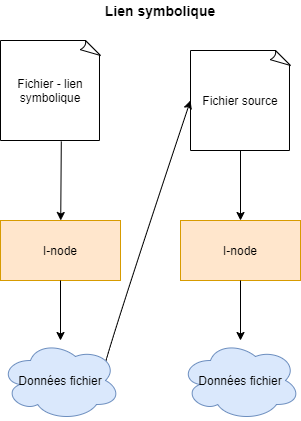

The diagram above was exported from draw.io. Its source (the exported page's mxGraphModel, read from the mxfile embedded in the PNG):
<mxGraphModel dx="1038" dy="607" grid="1" gridSize="10" guides="1" tooltips="1" connect="1" arrows="1" fold="1" page="1" pageScale="1" pageWidth="850" pageHeight="1100" math="0" shadow="0">
  <root>
    <mxCell id="0" />
    <mxCell id="1" parent="0" />
    <mxCell id="rMNFRGwfmJTutkcXRQmQ-12" value="&lt;font style=&quot;font-size: 14px&quot;&gt;&lt;b&gt;Lien symbolique&lt;/b&gt;&lt;/font&gt;" style="text;html=1;strokeColor=none;fillColor=none;align=center;verticalAlign=middle;whiteSpace=wrap;rounded=0;" vertex="1" parent="1">
      <mxGeometry x="180" y="150" width="120" height="20" as="geometry" />
    </mxCell>
    <mxCell id="rMNFRGwfmJTutkcXRQmQ-14" value="Fichier - lien symbolique" style="whiteSpace=wrap;html=1;shape=mxgraph.basic.document" vertex="1" parent="1">
      <mxGeometry x="80" y="190" width="100" height="100" as="geometry" />
    </mxCell>
    <mxCell id="rMNFRGwfmJTutkcXRQmQ-15" value="Fichier source" style="whiteSpace=wrap;html=1;shape=mxgraph.basic.document" vertex="1" parent="1">
      <mxGeometry x="270" y="200" width="100" height="100" as="geometry" />
    </mxCell>
    <mxCell id="rMNFRGwfmJTutkcXRQmQ-16" value="I-node" style="rounded=0;whiteSpace=wrap;html=1;fillColor=#ffe6cc;strokeColor=#d79b00;" vertex="1" parent="1">
      <mxGeometry x="80" y="370" width="120" height="60" as="geometry" />
    </mxCell>
    <mxCell id="rMNFRGwfmJTutkcXRQmQ-17" value="Données fichier" style="ellipse;shape=cloud;whiteSpace=wrap;html=1;fillColor=#dae8fc;strokeColor=#6c8ebf;" vertex="1" parent="1">
      <mxGeometry x="80" y="490" width="120" height="80" as="geometry" />
    </mxCell>
    <mxCell id="rMNFRGwfmJTutkcXRQmQ-21" value="" style="endArrow=classic;html=1;exitX=0.608;exitY=1.01;exitDx=0;exitDy=0;exitPerimeter=0;" edge="1" parent="1" target="rMNFRGwfmJTutkcXRQmQ-16" source="rMNFRGwfmJTutkcXRQmQ-14">
      <mxGeometry width="50" height="50" relative="1" as="geometry">
        <mxPoint x="140" y="330" as="sourcePoint" />
        <mxPoint x="180" y="330" as="targetPoint" />
      </mxGeometry>
    </mxCell>
    <mxCell id="rMNFRGwfmJTutkcXRQmQ-22" value="" style="endArrow=classic;html=1;exitX=0.5;exitY=1;exitDx=0;exitDy=0;" edge="1" parent="1" source="rMNFRGwfmJTutkcXRQmQ-16" target="rMNFRGwfmJTutkcXRQmQ-17">
      <mxGeometry width="50" height="50" relative="1" as="geometry">
        <mxPoint x="120" y="500" as="sourcePoint" />
        <mxPoint x="170" y="450" as="targetPoint" />
      </mxGeometry>
    </mxCell>
    <mxCell id="rMNFRGwfmJTutkcXRQmQ-24" value="" style="curved=1;endArrow=classic;html=1;exitX=0.88;exitY=0.25;exitDx=0;exitDy=0;exitPerimeter=0;entryX=0;entryY=0.5;entryDx=0;entryDy=0;entryPerimeter=0;" edge="1" parent="1" source="rMNFRGwfmJTutkcXRQmQ-17" target="rMNFRGwfmJTutkcXRQmQ-15">
      <mxGeometry width="50" height="50" relative="1" as="geometry">
        <mxPoint x="200" y="510" as="sourcePoint" />
        <mxPoint x="250" y="460" as="targetPoint" />
        <Array as="points">
          <mxPoint x="200" y="460" />
        </Array>
      </mxGeometry>
    </mxCell>
    <mxCell id="rMNFRGwfmJTutkcXRQmQ-25" value="I-node" style="rounded=0;whiteSpace=wrap;html=1;fillColor=#ffe6cc;strokeColor=#d79b00;" vertex="1" parent="1">
      <mxGeometry x="260" y="370" width="120" height="60" as="geometry" />
    </mxCell>
    <mxCell id="rMNFRGwfmJTutkcXRQmQ-26" value="Données fichier" style="ellipse;shape=cloud;whiteSpace=wrap;html=1;fillColor=#dae8fc;strokeColor=#6c8ebf;" vertex="1" parent="1">
      <mxGeometry x="260" y="490" width="120" height="80" as="geometry" />
    </mxCell>
    <mxCell id="rMNFRGwfmJTutkcXRQmQ-27" value="" style="endArrow=classic;html=1;" edge="1" parent="1" source="rMNFRGwfmJTutkcXRQmQ-15" target="rMNFRGwfmJTutkcXRQmQ-25">
      <mxGeometry width="50" height="50" relative="1" as="geometry">
        <mxPoint x="310" y="360" as="sourcePoint" />
        <mxPoint x="360" y="310" as="targetPoint" />
      </mxGeometry>
    </mxCell>
    <mxCell id="rMNFRGwfmJTutkcXRQmQ-28" value="" style="endArrow=classic;html=1;exitX=0.5;exitY=1;exitDx=0;exitDy=0;" edge="1" parent="1" source="rMNFRGwfmJTutkcXRQmQ-25" target="rMNFRGwfmJTutkcXRQmQ-26">
      <mxGeometry width="50" height="50" relative="1" as="geometry">
        <mxPoint x="280" y="500" as="sourcePoint" />
        <mxPoint x="330" y="450" as="targetPoint" />
      </mxGeometry>
    </mxCell>
  </root>
</mxGraphModel>